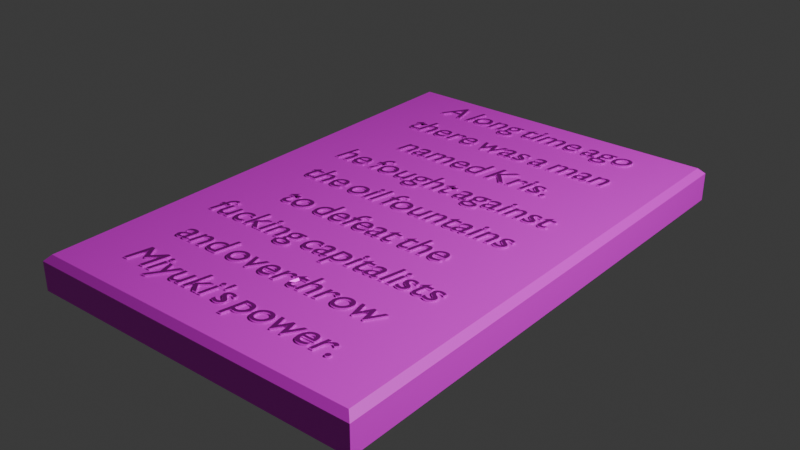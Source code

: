 # Source: wip.blend  (saved by Blender 4.4.23; exported with 4.5.12 LTS)
import bpy
from mathutils import Matrix  # noqa: F401  (used for matrix-valued properties, if any)

bpy.ops.wm.read_factory_settings(use_empty=True)
scene = bpy.context.scene
scene.name = 'Scene'

# ---- collections
col_collection = bpy.data.collections.new('Collection'); scene.collection.children.link(col_collection)

# ---- images (referenced by path relative to the original .blend; pixels are not part of the script)
import os
ASSET_DIR = os.environ.get("B2B_ASSET_DIR", "")  # directory of the original .blend (textures are referenced by path, not embedded)
HERE = os.path.dirname(os.path.abspath(__file__))  # packed textures are extracted next to this script under _unpacked/

def load_image(name, relpath, width, height, colorspace="sRGB"):
    """Load a texture the original file referenced (path relative to the .blend, or extracted next to this script)."""
    p = next((c for c in (os.path.join(HERE, relpath), os.path.join(ASSET_DIR, relpath)) if relpath and os.path.exists(c)), "")
    if p:
        img = bpy.data.images.load(p, check_existing=True)
        img.name = name
    else:  # same state as the original file: an image datablock whose file is absent (Cycles renders it pink)
        img = bpy.data.images.new(name, width, height)
        img.source = "FILE"
        img.filepath = "//" + (relpath or name)
    img.colorspace_settings.name = colorspace
    return img
img_texture_png = load_image('texture.png', 'texture.png', 1024, 1024, 'sRGB')

# ---- materials (node trees are filled in below, after node groups)
mat_material = bpy.data.materials.new('Material')
mat_material.alpha_threshold = 0.0
mat_material.roughness = 0.5
mat_material.line_color = (0.0, 0.0, 0.0, 1.0)
mat_material_001 = bpy.data.materials.new('Material.001')
mat_material_001.alpha_threshold = 0.0
mat_material_001.roughness = 0.5
mat_material_001.line_color = (0.0, 0.0, 0.0, 1.0)

# ---- material node trees
mat_material.use_nodes = True; mat_material.node_tree.nodes.clear()
_N = mat_material.node_tree.nodes; _L = mat_material.node_tree.links
n0 = _N.new('ShaderNodeOutputMaterial'); n0.name = 'Material Output'; n0.location = (300, 300)
n1 = _N.new('ShaderNodeBsdfPrincipled'); n1.name = 'Principled BSDF'; n1.location = (10, 300)
n1.inputs[3].default_value = 1.45
n2 = _N.new('ShaderNodeTexImage'); n2.name = 'Image Texture'; n2.location = (-280, 280)
n2.image = img_texture_png
n2.projection = 'BOX'
_L.new(n1.outputs[0], n0.inputs[0])
_L.new(n2.outputs[0], n1.inputs[0])
n0.is_active_output = True
mat_material_001.use_nodes = True; mat_material_001.node_tree.nodes.clear()
_N = mat_material_001.node_tree.nodes; _L = mat_material_001.node_tree.links
n0 = _N.new('ShaderNodeOutputMaterial'); n0.name = 'Material Output'; n0.location = (300, 300)
n1 = _N.new('ShaderNodeBsdfPrincipled'); n1.name = 'Principled BSDF'; n1.location = (10, 300)
n1.inputs[1].default_value = 1.0
n1.inputs[3].default_value = 1.45
n2 = _N.new('ShaderNodeTexImage'); n2.name = 'Image Texture'; n2.location = (-280, 280)
n2.image = img_texture_png
n2.projection = 'BOX'
_L.new(n1.outputs[0], n0.inputs[0])
_L.new(n2.outputs[0], n1.inputs[0])
n0.is_active_output = True

# ---- world
world_world = bpy.data.worlds.new('World'); scene.world = world_world
world_world.use_nodes = True; world_world.node_tree.nodes.clear()
_N = world_world.node_tree.nodes; _L = world_world.node_tree.links
n0 = _N.new('ShaderNodeOutputWorld'); n0.name = 'World Output'; n0.location = (300, 300)
n1 = _N.new('ShaderNodeBackground'); n1.name = 'Background'; n1.location = (10, 300)
n1.inputs[0].default_value = (0.05088, 0.05088, 0.05088, 1.0)
_L.new(n1.outputs[0], n0.inputs[0])
n0.is_active_output = True
world_world.color = (0.05088, 0.05088, 0.05088)
world_world.sun_shadow_jitter_overblur = 0.0

# ---- lights
light_light = bpy.data.lights.new('Light', 'POINT')
light_light.energy = 1000.0
light_light.shadow_soft_size = 0.1

# ---- meshes
me_cube = bpy.data.meshes.new('Cube')
me_cube.from_pydata([(1.0, -1.5, 1.49e-08), (-1.0, -1.5, 1.49e-08), (1.0, 1.5, 1.49e-08), (-1.0, 1.5, 1.49e-08), (0.9657, -1.466, 0.2), (1.0, -1.5, 0.1657), (-0.9657, -1.466, 0.2), (-1.0, -1.5, 0.1657), (0.9657, 1.466, 0.2), (1.0, 1.5, 0.1657), (-0.9657, 1.466, 0.2), (-1.0, 1.5, 0.1657)], [], [(1, 7, 11, 3), (3, 11, 9, 2), (2, 0, 1, 3), (4, 8, 10, 6), (0, 5, 7, 1), (6, 10, 11, 7), (4, 6, 7, 5), (10, 8, 9, 11), (8, 4, 5, 9), (2, 9, 5, 0)])
_uv = me_cube.uv_layers.new(name='UVMap')
_uv.uv.foreach_set('vector', [0.75, 0.75, 0.9786, 0.75, 0.9786, 1.0, 0.75, 1.0, 0.4902, 0.1289, 0.8931, 0.1289, 0.8931, 0.6945, 0.4902, 0.6945, 0.125, 0.5, 0.375, 0.5, 0.375, 0.75, 0.125, 0.75, 0.002858, 0.004288, 0.9971, 0.004288, 0.9971, 0.9957, 0.002858, 0.9957, 0.2455, 0.3791, 0.7568, 0.3791, 0.7568, 0.9383, 0.2455, 0.9383, 0.002858, 0.9907, 0.4971, 0.9907, 0.5, 1.0, 0.0, 1.0, 0.6279, 0.5043, 0.6279, 0.7457, 0.6036, 0.75, 0.6036, 0.5, 0.8721, 0.7457, 0.8721, 0.5043, 0.875, 0.5, 0.875, 0.75, 0.8721, 0.5043, 0.6279, 0.5043, 0.625, 0.5, 0.875, 0.5, 0.2312, 0.1846, 0.8188, 0.1846, 0.8188, 0.8273, 0.2312, 0.8273])
me_cube.materials.append(mat_material)
me_cube.use_mirror_vertex_groups = False
me_cube.update()

# ---- curves / text
txt_text = bpy.data.curves.new('Text', 'FONT')
txt_text.dimensions = '2D'
txt_text.body = "A long time ago\nthere was a man\nnamed Kris.\nhe fought against\nthe oil fountains\nto defeat the \nfucking capitalists \nand overthrow \nMiyuki's power."
txt_text.materials.append(mat_material_001)
txt_text.align_x = 'CENTER'
txt_text.size = 0.22
txt_text.space_line = 1.4
txt_text.space_word = 0.5
txt_text.shear = 0.2

# ---- objects
ob_cube = bpy.data.objects.new('Cube', me_cube)
ob_light = bpy.data.objects.new('Light', light_light)
ob_text = bpy.data.objects.new('Text', txt_text)

# ---- transforms, parenting, visibility, modifiers, constraints
ob_cube.location = (0.0, 0.0, 0.0)
ob_cube.lock_rotations_4d = False
ob_cube.empty_display_type = 'ARROWS'
ob_cube.lineart.crease_threshold = 0.0
ob_light.location = (4.29, 0.04237, 4.302)
ob_light.rotation_euler = (0.6503, 0.05522, 1.866)
ob_light.lock_rotations_4d = False
ob_light.empty_display_type = 'ARROWS'
ob_light.color = (0.0, 0.0, 0.0, 0.0)
ob_light.lineart.crease_threshold = 0.0
ob_text.location = (-0.002252, 1.198, 0.2005)
_m = ob_text.modifiers.new('Solidify', 'SOLIDIFY')
_m.offset = 1.0
_m.nonmanifold_thickness_mode = 'EVEN'
_m.nonmanifold_merge_threshold = 0.0

# ---- collection membership
col_collection.objects.link(ob_cube)
col_collection.objects.link(ob_light)
col_collection.objects.link(ob_text)

# ---- scene / render settings (as saved in the file)
scene.frame_start = 1; scene.frame_end = 250; scene.frame_set(1)
scene.render.engine = 'BLENDER_EEVEE_NEXT'
bpy.context.view_layer.update()

# ---- added for rendering (the .blend has no active camera): camera
cam_auto = bpy.data.cameras.new('AutoCamera')
cam_auto.lens = 50.0
cam_auto.sensor_width = 36.0
cam_auto.clip_end = 1000.0
ob_auto_camera = bpy.data.objects.new('AutoCamera', cam_auto)
scene.collection.objects.link(ob_auto_camera)
ob_auto_camera.location = (3.3411, -4.00932, 2.77313)
ob_auto_camera.rotation_euler = (1.09748, -7.21219e-08, 0.694738)
scene.camera = ob_auto_camera
bpy.context.view_layer.update()
